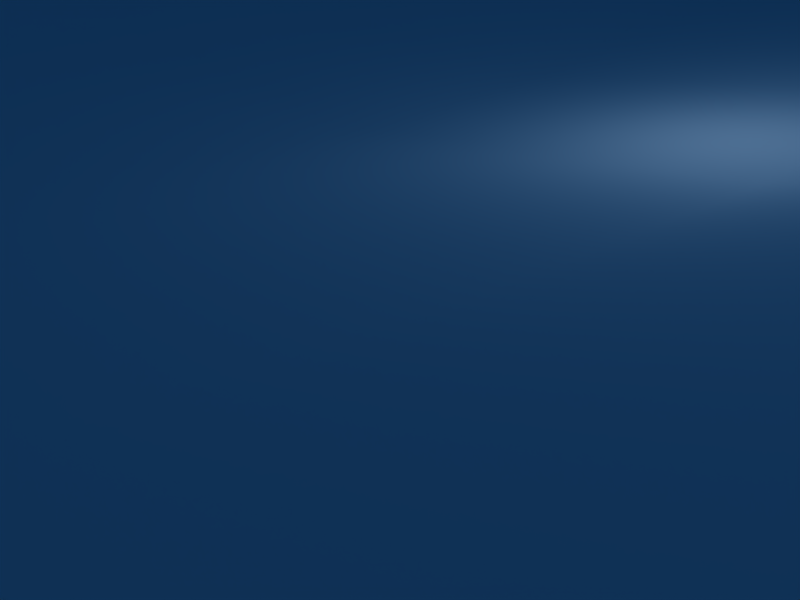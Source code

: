 # Source: taravel.blend  (saved by Blender 2.49.2; exported with 4.5.12 LTS)
import bpy
from mathutils import Matrix  # noqa: F401  (used for matrix-valued properties, if any)

bpy.ops.wm.read_factory_settings(use_empty=True)
scene = bpy.context.scene
scene.name = 'Scene'

# ---- collections
col_collection_1 = bpy.data.collections.new('Collection 1'); scene.collection.children.link(col_collection_1)

# ---- materials (node trees are filled in below, after node groups)
mat_material = bpy.data.materials.new('Material')
mat_material.alpha_threshold = 0.0
mat_material.roughness = 0.5
mat_material.line_color = (0.0, 0.0, 0.0, 1.0)

# ---- material node trees

# ---- world
world_world = bpy.data.worlds.new('World'); scene.world = world_world
world_world.color = (0.05656, 0.2208, 0.4)
world_world.use_sun_shadow = False
world_world.sun_shadow_jitter_overblur = 0.0
world_world.cycles.sampling_method = 'MANUAL'
world_world.cycles.sample_map_resolution = 256

# ---- cameras
cam_camera = bpy.data.cameras.new('Camera')
cam_camera.passepartout_alpha = 0.2
cam_camera.clip_end = 100.0
cam_camera.lens = 35.0
cam_camera.ortho_scale = 7.314
cam_camera.show_passepartout = False
cam_camera.show_safe_areas = True
cam_camera.dof.focus_distance = 0.0
cam_camera.dof.aperture_fstop = 128.0

# ---- lights
light_spot = bpy.data.lights.new('Spot', 'POINT')
light_spot.transmission_factor = 0.0
light_spot.cutoff_distance = 30.0
light_spot.energy = 100.0
light_spot.shadow_buffer_clip_start = 1.001
light_spot.shadow_soft_size = 1.0
light_spot.shadow_maximum_resolution = 0.006
light_spot.use_absolute_resolution = True
light_spot.cycles.use_multiple_importance_sampling = False

# ---- meshes
me_cube = bpy.data.meshes.new('Cube')
me_cube.from_pydata([(30.0, 15.0, -1.0), (30.0, -15.0, -1.0), (-30.0, -15.0, -1.0), (-30.0, 15.0, -1.0), (30.0, 15.0, 18.0), (30.0, -15.0, 18.0), (-30.0, -15.0, 18.0), (-30.0, 15.0, 18.0), (30.0, 0.0, -1.0), (-30.0, 4.768e-06, -1.0), (30.0, -8.106e-06, 14.0), (-30.0, 2.861e-06, 14.0), (10.0, 15.0, -1.0), (-10.0, 15.0, -1.0), (10.0, -15.0, -1.0), (-10.0, -15.0, -1.0), (10.0, 15.0, 5.0), (-10.0, 15.0, 5.0), (10.0, -15.0, 5.0), (-10.0, -15.0, 5.0), (10.0, 1.589e-06, -1.0), (-10.0, 3.179e-06, -1.0), (10.0, -4.45e-06, 1.0), (-10.0, -7.947e-07, 1.0)], [], [(8, 0, 4, 10), (10, 5, 1, 8), (6, 11, 9, 2), (11, 7, 3, 9), (5, 18, 14, 1), (18, 19, 15, 14), (19, 6, 2, 15), (0, 12, 16, 4), (12, 13, 17, 16), (13, 3, 7, 17), (12, 0, 8, 20), (20, 21, 13, 12), (21, 9, 3, 13), (1, 14, 20, 8), (14, 15, 21, 20), (15, 2, 9, 21), (11, 23, 17, 7), (23, 22, 16, 17), (22, 10, 4, 16), (6, 19, 23, 11), (19, 18, 22, 23), (18, 5, 10, 22)])
me_cube.polygons.foreach_set('use_smooth', [0, 0, 0, 0, 0, 0, 0, 0, 0, 0, 0, 0, 0, 0, 0, 0, 1, 1, 1, 1, 1, 1])
_uv = me_cube.uv_layers.new(name='UVTex')
_uv.uv.foreach_set('vector', [-0.5, -0.5, 1.5, -0.5, 1.5, 1.5, -0.5, 1.5, -0.5, -0.5, 1.5, -0.5, 1.5, 1.5, -0.5, 1.5, -0.5, -0.5, 1.5, -0.5, 1.5, 1.5, -0.5, 1.5, -0.5, -0.5, 1.5, -0.5, 1.5, 1.5, -0.5, 1.5, -0.5, -0.5, 1.5, -0.5, 1.5, 1.5, -0.5, 1.5, -0.5, -0.5, 1.5, -0.5, 1.5, 1.5, -0.5, 1.5, -0.5, -0.5, 1.5, -0.5, 1.5, 1.5, -0.5, 1.5, -0.5, -0.5, 1.5, -0.5, 1.5, 1.5, -0.5, 1.5, -0.5, -0.5, 1.5, -0.5, 1.5, 1.5, -0.5, 1.5, -0.5, -0.5, 1.5, -0.5, 1.5, 1.5, -0.5, 1.5, -0.5, -0.5, 1.5, -0.5, 1.5, 1.5, -0.5, 1.5, -0.5, -0.5, 1.5, -0.5, 1.5, 1.5, -0.5, 1.5, -0.5, -0.5, 1.5, -0.5, 1.5, 1.5, -0.5, 1.5, -0.5, -0.5, 1.5, -0.5, 1.5, 1.5, -0.5, 1.5, -0.5, -0.5, 1.5, -0.5, 1.5, 1.5, -0.5, 1.5, -0.5, -0.5, 1.5, -0.5, 1.5, 1.5, -0.5, 1.5, -0.5, -0.5, 1.5, -0.5, 1.5, 1.5, -0.5, 1.5, -0.5, -0.5, 1.5, -0.5, 1.5, 1.5, -0.5, 1.5, -0.5, -0.5, 1.5, -0.5, 1.5, 1.5, -0.5, 1.5, -0.5, -0.5, 1.5, -0.5, 1.5, 1.5, -0.5, 1.5, -0.5, -0.5, 1.5, -0.5, 1.5, 1.5, -0.5, 1.5, -0.5, -0.5, 1.5, -0.5, 1.5, 1.5, -0.5, 1.5])
me_cube.materials.append(mat_material)
me_cube.use_remesh_preserve_volume = False
me_cube.use_remesh_preserve_attributes = False
me_cube.use_mirror_vertex_groups = False
me_cube.update()

# ---- objects
ob_cube = bpy.data.objects.new('Cube', me_cube)
ob_lamp = bpy.data.objects.new('Lamp', light_spot)
ob_camera = bpy.data.objects.new('Camera', cam_camera)

# ---- transforms, parenting, visibility, modifiers, constraints
ob_cube.location = (0.0, 0.0, 0.0)
ob_cube.lock_rotations_4d = False
ob_cube.empty_display_type = 'ARROWS'
ob_cube.color = (0.0, 0.0, 0.0, 1.0)
ob_cube.lineart.crease_threshold = 0.0
_m = ob_cube.modifiers.new('Subsurf', 'SUBSURF')
_m.uv_smooth = 'PRESERVE_CORNERS'
_m.quality = 2
_m.show_only_control_edges = False
ob_lamp.location = (4.076, 1.005, 5.904)
ob_lamp.rotation_euler = (0.6503, 0.05522, 1.866)
ob_lamp.lock_rotations_4d = False
ob_lamp.empty_display_type = 'ARROWS'
ob_lamp.color = (0.0, 0.0, 0.0, 0.0)
ob_lamp.lineart.crease_threshold = 0.0
ob_camera.location = (7.481, -6.508, 5.344)
ob_camera.rotation_euler = (1.109, 0.01082, 0.8149)
ob_camera.lock_rotations_4d = False
ob_camera.empty_display_type = 'ARROWS'
ob_camera.color = (0.0, 0.0, 0.0, 0.0)
ob_camera.display_type = 'WIRE'
ob_camera.lineart.crease_threshold = 0.0

# ---- collection membership
col_collection_1.objects.link(ob_cube)
col_collection_1.objects.link(ob_lamp)
col_collection_1.objects.link(ob_camera)

# ---- scene / render settings (as saved in the file)
scene.camera = ob_camera
scene.frame_start = 1; scene.frame_end = 250; scene.frame_set(1)
scene.render.engine = 'BLENDER_EEVEE_NEXT'
scene.render.image_settings.file_format = 'JPEG'
scene.render.image_settings.color_mode = 'RGB'
scene.render.image_settings.compression = 90
scene.render.resolution_x = 800
scene.render.resolution_y = 600
scene.render.pixel_aspect_x = 100.0
scene.render.pixel_aspect_y = 100.0
scene.render.fps = 25
scene.render.dither_intensity = 0.0
scene.render.use_compositing = False
scene.render.use_sequencer = False
scene.render.bake_margin = 2
scene.render.bake_bias = 0.0
scene.render.use_stamp_time = False
scene.render.use_stamp_date = False
scene.render.use_stamp_frame = False
scene.render.use_stamp_camera = False
scene.render.use_stamp_scene = False
scene.render.use_stamp_filename = False
scene.render.use_stamp_render_time = False
scene.render.stamp_font_size = 0
scene.cycles.use_denoising = False
scene.cycles.samples = 10
scene.cycles.sampling_pattern = 'TABULATED_SOBOL'
scene.cycles.light_sampling_threshold = 0.0
scene.cycles.use_adaptive_sampling = False
scene.cycles.use_light_tree = False
scene.cycles.blur_glossy = 0.0
scene.cycles.volume_bounces = 1
scene.cycles.pixel_filter_type = 'GAUSSIAN'
scene.cycles.sample_clamp_indirect = 0.0
scene.view_settings.view_transform = 'Raw'
bpy.context.view_layer.update()
